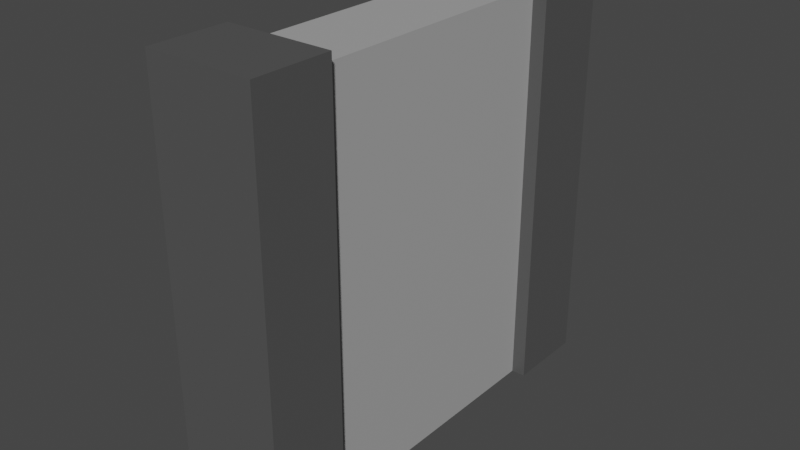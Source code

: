 # Source: wall.blend  (saved by Blender 2.82.7; exported with 4.5.12 LTS)
import bpy
from mathutils import Matrix  # noqa: F401  (used for matrix-valued properties, if any)

bpy.ops.wm.read_factory_settings(use_empty=True)
scene = bpy.context.scene
scene.name = 'Scene'

# ---- collections
col_collection = bpy.data.collections.new('Collection'); scene.collection.children.link(col_collection)

# ---- materials (node trees are filled in below, after node groups)
mat_material = bpy.data.materials.new('Material')
mat_material.alpha_threshold = 0.0
mat_material.use_transparent_shadow = False
mat_material.line_color = (0.0, 0.0, 0.0, 1.0)
mat_material_001 = bpy.data.materials.new('Material.001')
mat_material_001.use_transparent_shadow = False

# ---- material node trees
mat_material.use_nodes = True; mat_material.node_tree.nodes.clear()
_N = mat_material.node_tree.nodes; _L = mat_material.node_tree.links
n0 = _N.new('ShaderNodeOutputMaterial'); n0.name = 'Material Output'; n0.location = (393, 328)
n1 = _N.new('ShaderNodeBsdfPrincipled'); n1.name = 'Principled BSDF'; n1.location = (103, 328)
n1.distribution = 'GGX'
n1.subsurface_method = 'BURLEY'
n1.inputs[0].default_value = (0.0861, 0.0861, 0.0861, 1.0)
n1.inputs[2].default_value = 0.4
n1.inputs[3].default_value = 1.45
n1.inputs[27].default_value = (0.0, 0.0, 0.0, 1.0)
n1.inputs[28].default_value = 1.0
_L.new(n1.outputs[0], n0.inputs[0])
n0.is_active_output = True
mat_material_001.use_nodes = True; mat_material_001.node_tree.nodes.clear()
_N = mat_material_001.node_tree.nodes; _L = mat_material_001.node_tree.links
n0 = _N.new('ShaderNodeOutputMaterial'); n0.name = 'Material Output'; n0.location = (300, 300)
n1 = _N.new('ShaderNodeBsdfPrincipled'); n1.name = 'Principled BSDF'; n1.location = (10, 300)
n1.distribution = 'GGX'
n1.subsurface_method = 'BURLEY'
n1.inputs[0].default_value = (0.3931, 0.3931, 0.3931, 1.0)
n1.inputs[3].default_value = 1.45
n1.inputs[27].default_value = (0.0, 0.0, 0.0, 1.0)
n1.inputs[28].default_value = 1.0
_L.new(n1.outputs[0], n0.inputs[0])
n0.is_active_output = True

# ---- world
world_world = bpy.data.worlds.new('World'); scene.world = world_world
world_world.use_nodes = True; world_world.node_tree.nodes.clear()
_N = world_world.node_tree.nodes; _L = world_world.node_tree.links
n0 = _N.new('ShaderNodeOutputWorld'); n0.name = 'World Output'; n0.location = (300, 300)
n1 = _N.new('ShaderNodeBackground'); n1.name = 'Background'; n1.location = (10, 300)
n1.inputs[0].default_value = (0.05088, 0.05088, 0.05088, 1.0)
_L.new(n1.outputs[0], n0.inputs[0])
n0.is_active_output = True
world_world.color = (0.05088, 0.05088, 0.05088)
world_world.use_sun_shadow = False
world_world.sun_shadow_jitter_overblur = 0.0

# ---- meshes
me_cube = bpy.data.meshes.new('Cube')
me_cube.from_pydata([(0.289, 1.0, 1.977), (0.289, 1.0, -1.0), (0.289, -1.0, 1.977), (0.289, -1.0, -1.0), (-0.3016, 1.0, 1.977), (-0.3016, 1.0, -1.0), (-0.3016, -1.0, 1.977), (-0.3016, -1.0, -1.0), (0.289, 1.593, -1.0), (-0.3016, 1.593, -1.0), (0.289, 1.593, 1.977), (-0.3016, 1.593, 1.977), (-0.3016, -1.572, -1.0), (-0.3016, -1.572, 1.977), (0.289, -1.572, 1.977), (0.289, -1.572, -1.0), (0.3797, -1.0, 1.977), (0.3797, -1.0, -1.0), (0.3797, -1.572, 1.977), (0.3797, -1.572, -1.0), (-0.4062, -1.0, -1.0), (-0.4062, -1.0, 1.977), (-0.4062, -1.572, -1.0), (-0.4062, -1.572, 1.977), (-0.3989, 1.0, 1.977), (-0.3989, 1.0, -1.0), (-0.3989, 1.593, 1.977), (-0.3989, 1.593, -1.0), (0.393, 1.0, 1.977), (0.393, 1.0, -1.0), (0.393, 1.593, 1.977), (0.393, 1.593, -1.0), (-0.3016, 1.0, 2.092), (0.289, 1.0, 2.092), (-0.3016, 1.593, 2.092), (0.289, 1.593, 2.092), (-0.3989, 1.593, 2.092), (-0.3989, 1.0, 2.092), (0.393, 1.0, 2.092), (0.393, 1.593, 2.092), (0.289, -1.0, 2.075), (-0.3016, -1.0, 2.075), (0.289, -1.572, 2.075), (-0.3016, -1.572, 2.075), (0.3797, -1.572, 2.075), (0.3797, -1.0, 2.075), (-0.4062, -1.0, 2.075), (-0.4062, -1.572, 2.075)], [], [(0, 4, 6, 2), (7, 3, 15, 12), (7, 6, 4, 5), (5, 1, 3, 7), (1, 0, 2, 3), (11, 26, 36, 34), (9, 11, 10, 8), (0, 1, 29, 28), (9, 5, 25, 27), (1, 5, 9, 8), (15, 14, 13, 12), (2, 6, 41, 40), (14, 15, 19, 18), (21, 23, 47, 46), (17, 16, 18, 19), (3, 2, 16, 17), (15, 3, 17, 19), (23, 13, 43, 47), (21, 20, 22, 23), (12, 13, 23, 22), (6, 7, 20, 21), (7, 12, 22, 20), (25, 24, 26, 27), (4, 0, 33, 32), (5, 4, 24, 25), (11, 9, 27, 26), (28, 29, 31, 30), (8, 10, 30, 31), (1, 8, 31, 29), (28, 30, 39, 38), (32, 33, 35, 34), (32, 34, 36, 37), (35, 33, 38, 39), (10, 11, 34, 35), (0, 28, 38, 33), (26, 24, 37, 36), (24, 4, 32, 37), (30, 10, 35, 39), (40, 41, 43, 42), (43, 41, 46, 47), (40, 42, 44, 45), (13, 14, 42, 43), (14, 18, 44, 42), (18, 16, 45, 44), (6, 21, 46, 41), (16, 2, 40, 45)])
me_cube.polygons.foreach_set('material_index', [1, 0, 1, 0, 1, 0, 0, 0, 0, 0, 0, 0, 0, 0, 0, 0, 0, 0, 0, 0, 0, 0, 0, 0, 0, 0, 0, 0, 0, 0, 0, 0, 0, 0, 0, 0, 0, 0, 0, 0, 0, 0, 0, 0, 0, 0])
_uv = me_cube.uv_layers.new(name='UVMap')
_uv.uv.foreach_set('vector', [0.625, 0.5, 0.875, 0.5, 0.875, 0.75, 0.625, 0.75, 0.125, 0.75, 0.375, 0.75, 0.375, 0.75, 0.125, 0.75, 0.375, 0.0, 0.625, 0.0, 0.625, 0.25, 0.375, 0.25, 0.125, 0.5, 0.375, 0.5, 0.375, 0.75, 0.125, 0.75, 0.375, 0.5, 0.625, 0.5, 0.625, 0.75, 0.375, 0.75, 0.625, 0.25, 0.625, 0.25, 0.625, 0.25, 0.625, 0.25, 0.375, 0.25, 0.625, 0.25, 0.625, 0.5, 0.375, 0.5, 0.625, 0.5, 0.375, 0.5, 0.375, 0.5, 0.625, 0.5, 0.125, 0.5, 0.125, 0.5, 0.125, 0.5, 0.125, 0.5, 0.375, 0.5, 0.125, 0.5, 0.125, 0.5, 0.375, 0.5, 0.375, 0.75, 0.625, 0.75, 0.625, 1.0, 0.375, 1.0, 0.625, 0.75, 0.875, 0.75, 0.875, 0.75, 0.625, 0.75, 0.625, 0.75, 0.375, 0.75, 0.375, 0.75, 0.625, 0.75, 0.625, 0.0, 0.625, 0.0, 0.625, 0.0, 0.625, 0.0, 0.375, 0.75, 0.625, 0.75, 0.625, 0.75, 0.375, 0.75, 0.375, 0.75, 0.625, 0.75, 0.625, 0.75, 0.375, 0.75, 0.375, 0.75, 0.375, 0.75, 0.375, 0.75, 0.375, 0.75, 0.625, 1.0, 0.625, 1.0, 0.625, 1.0, 0.625, 1.0, 0.625, 0.0, 0.375, 0.0, 0.375, 0.0, 0.625, 0.0, 0.375, 1.0, 0.625, 1.0, 0.625, 1.0, 0.375, 1.0, 0.625, 0.0, 0.375, 0.0, 0.375, 0.0, 0.625, 0.0, 0.125, 0.75, 0.125, 0.75, 0.125, 0.75, 0.125, 0.75, 0.375, 0.25, 0.625, 0.25, 0.625, 0.25, 0.375, 0.25, 0.875, 0.5, 0.625, 0.5, 0.625, 0.5, 0.875, 0.5, 0.375, 0.25, 0.625, 0.25, 0.625, 0.25, 0.375, 0.25, 0.625, 0.25, 0.375, 0.25, 0.375, 0.25, 0.625, 0.25, 0.625, 0.5, 0.375, 0.5, 0.375, 0.5, 0.625, 0.5, 0.375, 0.5, 0.625, 0.5, 0.625, 0.5, 0.375, 0.5, 0.375, 0.5, 0.375, 0.5, 0.375, 0.5, 0.375, 0.5, 0.625, 0.5, 0.625, 0.5, 0.625, 0.5, 0.625, 0.5, 0.875, 0.5, 0.625, 0.5, 0.625, 0.5, 0.875, 0.5, 0.875, 0.5, 0.875, 0.5, 0.875, 0.5, 0.875, 0.5, 0.625, 0.5, 0.625, 0.5, 0.625, 0.5, 0.625, 0.5, 0.625, 0.5, 0.625, 0.25, 0.625, 0.25, 0.625, 0.5, 0.625, 0.5, 0.625, 0.5, 0.625, 0.5, 0.625, 0.5, 0.625, 0.25, 0.625, 0.25, 0.625, 0.25, 0.625, 0.25, 0.625, 0.25, 0.625, 0.25, 0.625, 0.25, 0.625, 0.25, 0.625, 0.5, 0.625, 0.5, 0.625, 0.5, 0.625, 0.5, 0.625, 0.75, 0.875, 0.75, 0.875, 0.75, 0.625, 0.75, 0.875, 0.75, 0.875, 0.75, 0.875, 0.75, 0.875, 0.75, 0.625, 0.75, 0.625, 0.75, 0.625, 0.75, 0.625, 0.75, 0.625, 1.0, 0.625, 0.75, 0.625, 0.75, 0.625, 1.0, 0.625, 0.75, 0.625, 0.75, 0.625, 0.75, 0.625, 0.75, 0.625, 0.75, 0.625, 0.75, 0.625, 0.75, 0.625, 0.75, 0.625, 0.0, 0.625, 0.0, 0.625, 0.0, 0.625, 0.0, 0.625, 0.75, 0.625, 0.75, 0.625, 0.75, 0.625, 0.75])
me_cube.materials.append(mat_material)
me_cube.materials.append(mat_material_001)
me_cube.use_remesh_preserve_volume = False
me_cube.use_remesh_preserve_attributes = False
me_cube.use_mirror_vertex_groups = False
me_cube.update()

# ---- objects
ob_cube = bpy.data.objects.new('Cube', me_cube)

# ---- transforms, parenting, visibility, modifiers, constraints
ob_cube.location = (0.0, 0.0, 0.0)
ob_cube.lock_rotations_4d = False
ob_cube.empty_display_type = 'ARROWS'
ob_cube.lineart.crease_threshold = 0.0

# ---- collection membership
col_collection.objects.link(ob_cube)

# ---- scene / render settings (as saved in the file)
scene.frame_start = 1; scene.frame_end = 250; scene.frame_set(1)
scene.render.engine = 'BLENDER_EEVEE_NEXT'
scene.cycles.use_denoising = False
scene.cycles.samples = 128
scene.cycles.sampling_pattern = 'TABULATED_SOBOL'
scene.cycles.use_adaptive_sampling = False
scene.cycles.use_light_tree = False
scene.view_settings.view_transform = 'Filmic'
bpy.context.view_layer.update()

# ---- added for rendering (the .blend has no active camera and no usable light): camera, sun
cam_auto = bpy.data.cameras.new('AutoCamera')
cam_auto.lens = 50.0
cam_auto.sensor_width = 36.0
cam_auto.clip_end = 1000.0
ob_auto_camera = bpy.data.objects.new('AutoCamera', cam_auto)
scene.collection.objects.link(ob_auto_camera)
ob_auto_camera.location = (4.15331, -4.98171, 3.87387)
ob_auto_camera.rotation_euler = (1.09748, -7.21219e-08, 0.694738)
scene.camera = ob_auto_camera
light_auto_sun = bpy.data.lights.new('AutoSun', 'SUN')
light_auto_sun.energy = 3.0
light_auto_sun.angle = 0.0523599
ob_auto_sun = bpy.data.objects.new('AutoSun', light_auto_sun)
scene.collection.objects.link(ob_auto_sun)
ob_auto_sun.rotation_euler = (0.872665, 0.174533, 0.523599)
bpy.context.view_layer.update()
